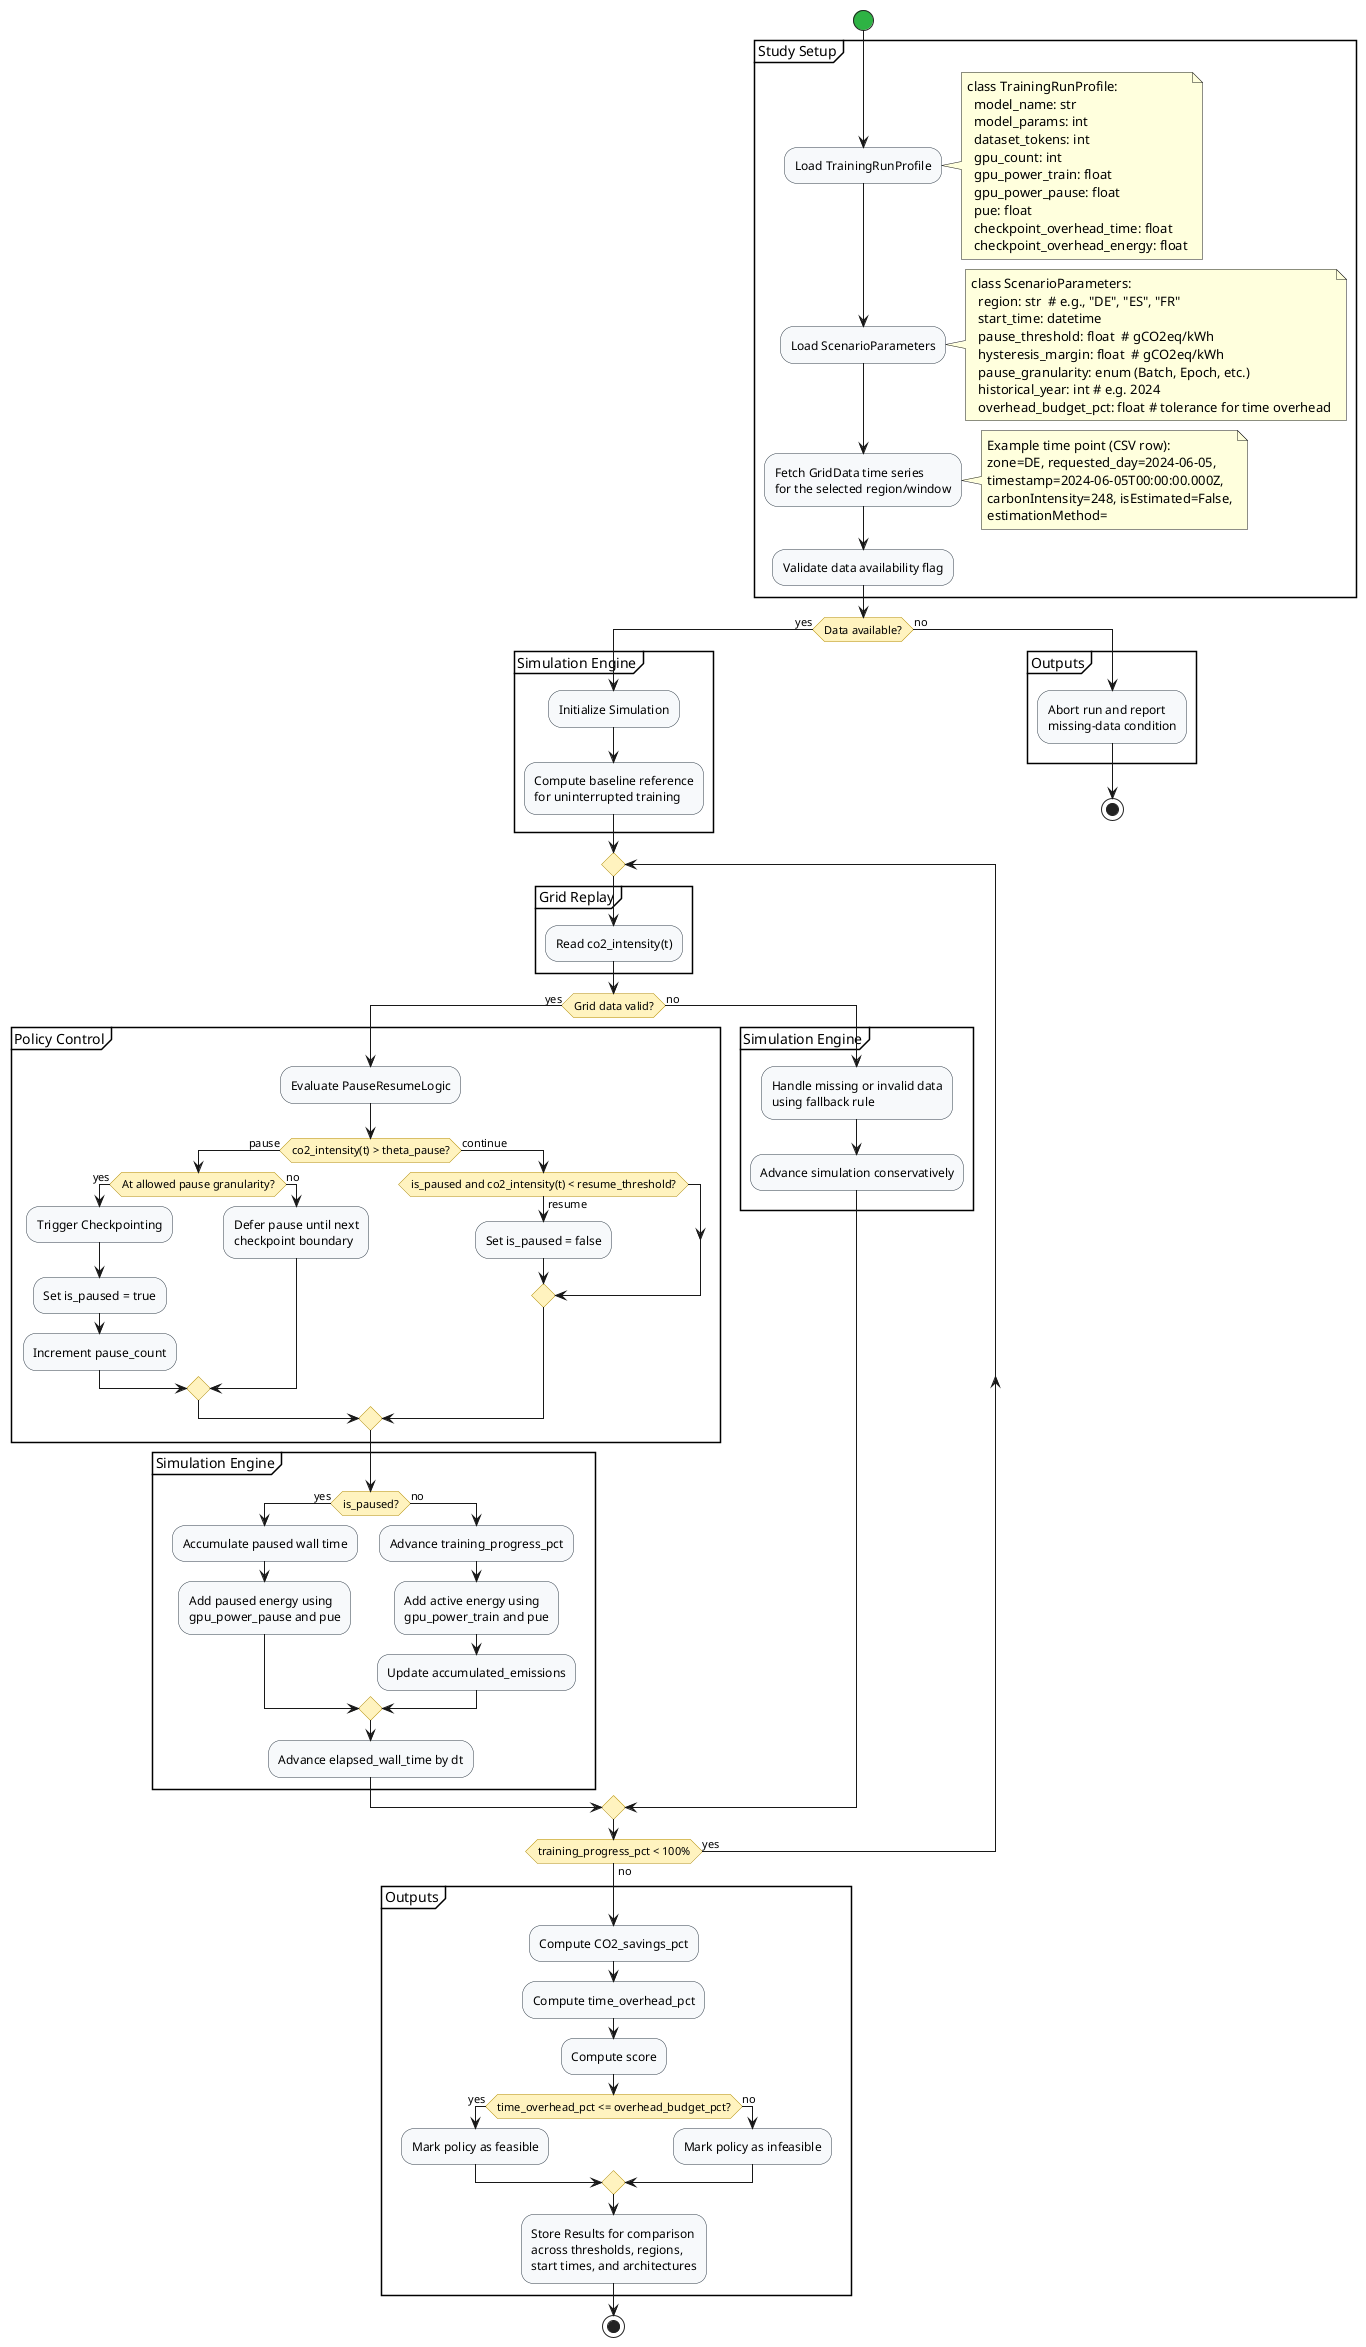

The diagram above was rendered by PlantUML. Its source (embedded in the PNG):
@startuml
'title CO2-aware LLM Training Simulation Run

skinparam backgroundColor white
skinparam shadowing false
skinparam activity {
  BorderColor #2E3A46
  BackgroundColor #F7F9FB
  BarColor #5B8FF9
  StartColor #2FB344
  EndColor #D6336C
  DiamondBackgroundColor #FFF3BF
  DiamondBorderColor #B08900
}

start

partition "Study Setup" {
  :Load TrainingRunProfile;
  note right
    class TrainingRunProfile:
      model_name: str
      model_params: int
      dataset_tokens: int
      gpu_count: int
      gpu_power_train: float
      gpu_power_pause: float
      pue: float
      checkpoint_overhead_time: float
      checkpoint_overhead_energy: float
  end note
  :Load ScenarioParameters;
  note right
    class ScenarioParameters:
      region: str  # e.g., "DE", "ES", "FR"
      start_time: datetime
      pause_threshold: float  # gCO2eq/kWh
      hysteresis_margin: float  # gCO2eq/kWh
      pause_granularity: enum (Batch, Epoch, etc.)
      historical_year: int # e.g. 2024
      overhead_budget_pct: float # tolerance for time overhead
  end note
  :Fetch GridData time series
  for the selected region/window;
  note right
    Example time point (CSV row):
    zone=DE, requested_day=2024-06-05,
    timestamp=2024-06-05T00:00:00.000Z,
    carbonIntensity=248, isEstimated=False,
    estimationMethod=
  end note
  :Validate data availability flag;
}

if (Data available?) then (yes)
  partition "Simulation Engine" {
    :Initialize Simulation;
    :Compute baseline reference
    for uninterrupted training;
  }

  repeat
    partition "Grid Replay" {
      :Read co2_intensity(t);
      ' :Read electricity_price(t)
      ' for secondary analysis;
    }

    if (Grid data valid?) then (yes)
      partition "Policy Control" {
        :Evaluate PauseResumeLogic;
        if (co2_intensity(t) > theta_pause?) then (pause)
          if (At allowed pause granularity?) then (yes)
            :Trigger Checkpointing;
            :Set is_paused = true;
            :Increment pause_count;
          else (no)
            :Defer pause until next
            checkpoint boundary;
          endif
        else (continue)
          if (is_paused and co2_intensity(t) < resume_threshold?) then (resume)
            :Set is_paused = false;
          endif
        endif
      }

      partition "Simulation Engine" {
        if (is_paused?) then (yes)
          :Accumulate paused wall time;
          :Add paused energy using
          gpu_power_pause and pue;
        else (no)
          :Advance training_progress_pct;
          :Add active energy using
          gpu_power_train and pue;
          :Update accumulated_emissions;
        endif
        :Advance elapsed_wall_time by dt;
      }
    else (no)
      partition "Simulation Engine" {
        :Handle missing or invalid data
        using fallback rule;
        :Advance simulation conservatively;
      }
    endif

  repeat while (training_progress_pct < 100%) is (yes) not (no)

  partition "Outputs" {
    :Compute CO2_savings_pct;
    :Compute time_overhead_pct;
    :Compute score;
    if (time_overhead_pct <= overhead_budget_pct?) then (yes)
      :Mark policy as feasible;
    else (no)
      :Mark policy as infeasible;
    endif
    :Store Results for comparison
    across thresholds, regions,
    start times, and architectures;
  }

  stop
else (no)
  partition "Outputs" {
    :Abort run and report
    missing-data condition;
  }
  stop
endif

@enduml